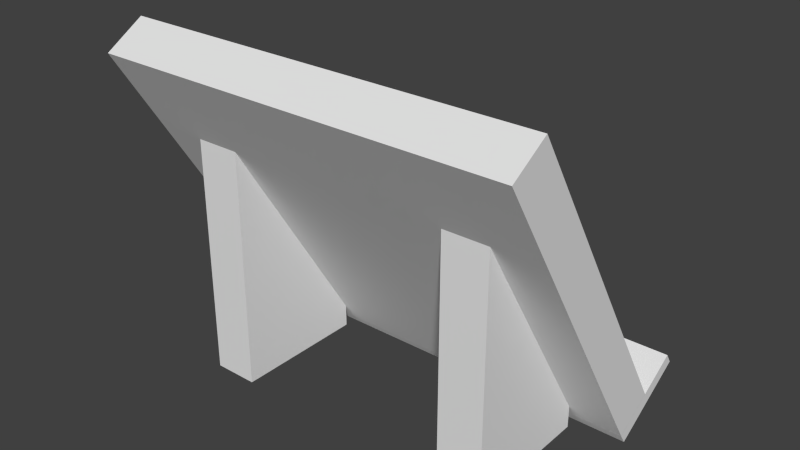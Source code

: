 # Source: bookstand.blend  (saved by Blender 2.77.0; exported with 4.5.12 LTS)
import bpy
from mathutils import Matrix  # noqa: F401  (used for matrix-valued properties, if any)

bpy.ops.wm.read_factory_settings(use_empty=True)
scene = bpy.context.scene
scene.name = 'Scene'

# ---- collections
col_collection_1 = bpy.data.collections.new('Collection 1'); scene.collection.children.link(col_collection_1)

# ---- world
world_world = bpy.data.worlds.new('World'); scene.world = world_world
world_world.color = (0.05088, 0.05088, 0.05088)
world_world.use_sun_shadow = False
world_world.sun_shadow_jitter_overblur = 0.0
world_world.cycles.sampling_method = 'NONE'
world_world.cycles.sample_map_resolution = 256

# ---- meshes
me_cube_002 = bpy.data.meshes.new('Cube.002')
me_cube_002.from_pydata([(0.96, 0.6877, 0.02069), (0.96, 0.2579, 0.7154), (0.04, 0.2579, 0.7154), (0.04, 0.6877, 0.02069), (0.96, 0.7726, 0.07349), (0.96, 0.3428, 0.7682), (0.04, 0.3428, 0.7682), (0.04, 0.7726, 0.07349), (0.96, 0.7024, -0.002334), (0.96, 0.6876, 0.02077), (0.04, 0.6876, 0.02077), (0.04, 0.7024, -0.002334), (0.96, 0.8692, 0.1013), (0.96, 0.8543, 0.1244), (0.04, 0.8543, 0.1244), (0.04, 0.8692, 0.1013), (0.25, 0.67, 2.235e-08), (0.25, 0.37, 2.235e-08), (0.15, 0.37, 2.235e-08), (0.15, 0.67, 2.235e-08), (0.25, 0.67, 0.05775), (0.25, 0.37, 0.5385), (0.15, 0.37, 0.5385), (0.15, 0.67, 0.05775), (0.85, 0.67, 2.235e-08), (0.85, 0.37, 2.235e-08), (0.75, 0.37, 2.235e-08), (0.75, 0.67, 2.235e-08), (0.85, 0.67, 0.05775), (0.85, 0.37, 0.5385), (0.75, 0.37, 0.5385), (0.75, 0.67, 0.05775)], [], [(0, 1, 2, 3), (7, 6, 5, 4), (5, 6, 2, 1), (4, 5, 1, 0), (7, 4, 0, 3), (6, 7, 3, 2), (8, 9, 10, 11), (15, 14, 13, 12), (13, 14, 10, 9), (12, 13, 9, 8), (15, 12, 8, 11), (14, 15, 11, 10), (23, 22, 21, 20), (16, 17, 18, 19), (21, 22, 18, 17), (20, 21, 17, 16), (23, 20, 16, 19), (22, 23, 19, 18), (31, 30, 29, 28), (24, 25, 26, 27), (29, 30, 26, 25), (28, 29, 25, 24), (31, 28, 24, 27), (30, 31, 27, 26)])
_uv = me_cube_002.uv_layers.new(name='UVMap')
_uv.uv.foreach_set('vector', [0.008055, 0.1285, 0.008055, 0.9472, 0.9899, 0.9472, 0.9899, 0.1285, 0.9899, 0.09204, 0.9899, 0.9107, 0.008055, 0.9107, 0.008055, 0.09204, 0.04843, 0.6976, 0.9791, 0.6976, 0.9791, 0.6025, 0.04843, 0.6025, 0.4271, 0.09064, 0.4209, 0.9245, 0.5229, 0.9251, 0.5292, 0.09118, 0.9791, 0.4132, 0.04843, 0.4132, 0.04843, 0.3181, 0.9791, 0.3181, 0.1192, 0.921, 0.1195, 0.09487, 0.2206, 0.09468, 0.2203, 0.9208, 0.01798, 0.4217, 0.01798, 0.4487, 0.9751, 0.4487, 0.9751, 0.4217, 0.9751, 0.3518, 0.9751, 0.3788, 0.01798, 0.3788, 0.01798, 0.3518, 0.03052, 0.8985, 0.9675, 0.8985, 0.9675, 0.7106, 0.03052, 0.7106, 0.1109, 0.8929, 0.1384, 0.8935, 0.1458, 0.6973, 0.1183, 0.6967, 0.9675, 0.8893, 0.03052, 0.8893, 0.03052, 0.7015, 0.9675, 0.7015, 0.1384, 0.8935, 0.1109, 0.8929, 0.1183, 0.6967, 0.1458, 0.6973, 0.5593, 0.3092, 0.5593, 0.708, 0.4929, 0.708, 0.4929, 0.3092, 0.4929, 0.3092, 0.4929, 0.708, 0.5593, 0.708, 0.5593, 0.3092, 0.7639, 0.7385, 0.8057, 0.7385, 0.8057, 0.5758, 0.7639, 0.5758, 0.1034, 0.6608, 0.4258, 0.7796, 0.4258, 0.5703, 0.1034, 0.5703, 0.8057, 0.6461, 0.7639, 0.6461, 0.7639, 0.5758, 0.8057, 0.5758, 0.4258, 0.7796, 0.1034, 0.6608, 0.1034, 0.5703, 0.4258, 0.5703, 0.1263, 0.1698, 0.1263, 0.7041, 0.03725, 0.7041, 0.03725, 0.1698, 0.03725, 0.1698, 0.03725, 0.7041, 0.1263, 0.7041, 0.1263, 0.1698, 0.8306, 0.7449, 0.8866, 0.7449, 0.8866, 0.527, 0.8306, 0.527, 0.05952, 0.6763, 0.4205, 0.8094, 0.4205, 0.575, 0.05952, 0.575, 0.8866, 0.6212, 0.8306, 0.6212, 0.8306, 0.527, 0.8866, 0.527, 0.4205, 0.8094, 0.05952, 0.6763, 0.05952, 0.575, 0.4205, 0.575])
me_cube_002.use_remesh_preserve_volume = False
me_cube_002.use_remesh_preserve_attributes = False
me_cube_002.use_mirror_vertex_groups = False
me_cube_002.update()

# ---- objects
ob_cube = bpy.data.objects.new('Cube', me_cube_002)

# ---- transforms, parenting, visibility, modifiers, constraints
ob_cube.location = (0.0, -1.0, 0.0)
ob_cube.lineart.crease_threshold = 0.0

# ---- collection membership
col_collection_1.objects.link(ob_cube)

# ---- scene / render settings (as saved in the file)
scene.frame_start = 1; scene.frame_end = 250; scene.frame_set(1)
scene.render.engine = 'BLENDER_EEVEE_NEXT'
scene.render.image_settings.color_mode = 'RGB'
scene.render.image_settings.compression = 90
scene.render.resolution_percentage = 50
scene.render.dither_intensity = 0.0
scene.cycles.use_denoising = False
scene.cycles.samples = 10
scene.cycles.sampling_pattern = 'TABULATED_SOBOL'
scene.cycles.light_sampling_threshold = 0.0
scene.cycles.use_adaptive_sampling = False
scene.cycles.use_light_tree = False
scene.cycles.blur_glossy = 0.0
scene.cycles.volume_bounces = 1
scene.cycles.pixel_filter_type = 'GAUSSIAN'
scene.cycles.sample_clamp_indirect = 0.0
scene.view_settings.view_transform = 'Standard'
bpy.context.view_layer.update()

# ---- added for rendering (the .blend has no active camera and no usable light): camera, sun
cam_auto = bpy.data.cameras.new('AutoCamera')
cam_auto.lens = 50.0
cam_auto.sensor_width = 36.0
cam_auto.clip_end = 1000.0
ob_auto_camera = bpy.data.objects.new('AutoCamera', cam_auto)
scene.collection.objects.link(ob_auto_camera)
ob_auto_camera.location = (1.74606, -1.93173, 1.37978)
ob_auto_camera.rotation_euler = (1.09748, -7.21219e-08, 0.694738)
scene.camera = ob_auto_camera
light_auto_sun = bpy.data.lights.new('AutoSun', 'SUN')
light_auto_sun.energy = 3.0
light_auto_sun.angle = 0.0523599
ob_auto_sun = bpy.data.objects.new('AutoSun', light_auto_sun)
scene.collection.objects.link(ob_auto_sun)
ob_auto_sun.rotation_euler = (0.872665, 0.174533, 0.523599)
bpy.context.view_layer.update()
